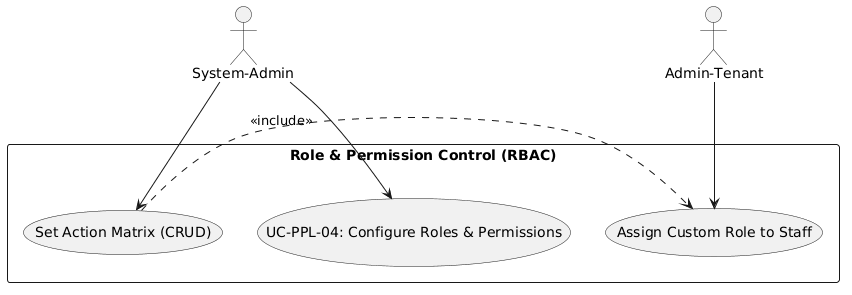

The diagram above was rendered by PlantUML. Its source (embedded in the PNG):
@startuml
skinparam actorStyle stickman
actor "System-Admin" as SysAdmin
actor "Admin-Tenant" as HRAdmin

rectangle "Role & Permission Control (RBAC)" {
  usecase "UC-PPL-04: Configure Roles & Permissions" as UC
  usecase "Set Action Matrix (CRUD)" as UC_Matrix
  usecase "Assign Custom Role to Staff" as UC_Assign
}

SysAdmin --> UC
SysAdmin --> UC_Matrix
HRAdmin --> UC_Assign
UC_Matrix .> UC_Assign : <<include>>
@enduml